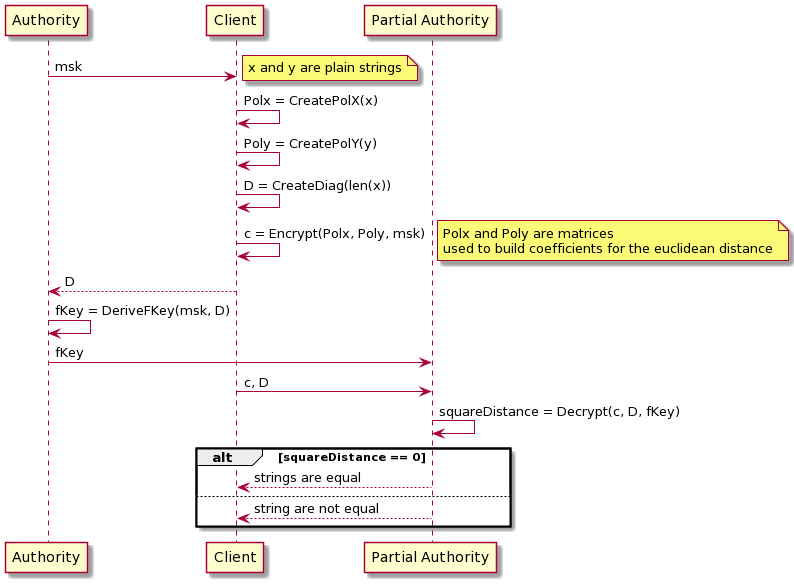

The diagram above was rendered by PlantUML. Its source (embedded in the PNG):
@startuml
"Authority" as A -> "Client" as C: msk
note right: x and y are plain strings
C -> C: Polx = CreatePolX(x)
C -> C: Poly = CreatePolY(y)
C -> C: D = CreateDiag(len(x))
C -> C: c = Encrypt(Polx, Poly, msk)
note right: Polx and Poly are matrices\nused to build coefficients for the euclidean distance
C --> A: D
A -> A: fKey = DeriveFKey(msk, D)
A -> "Partial Authority" as D: fKey
C -> D: c, D
D -> D: squareDistance = Decrypt(c, D, fKey)
alt squareDistance == 0
    D --> C: strings are equal
else 
    D --> C: string are not equal
end
@enduml